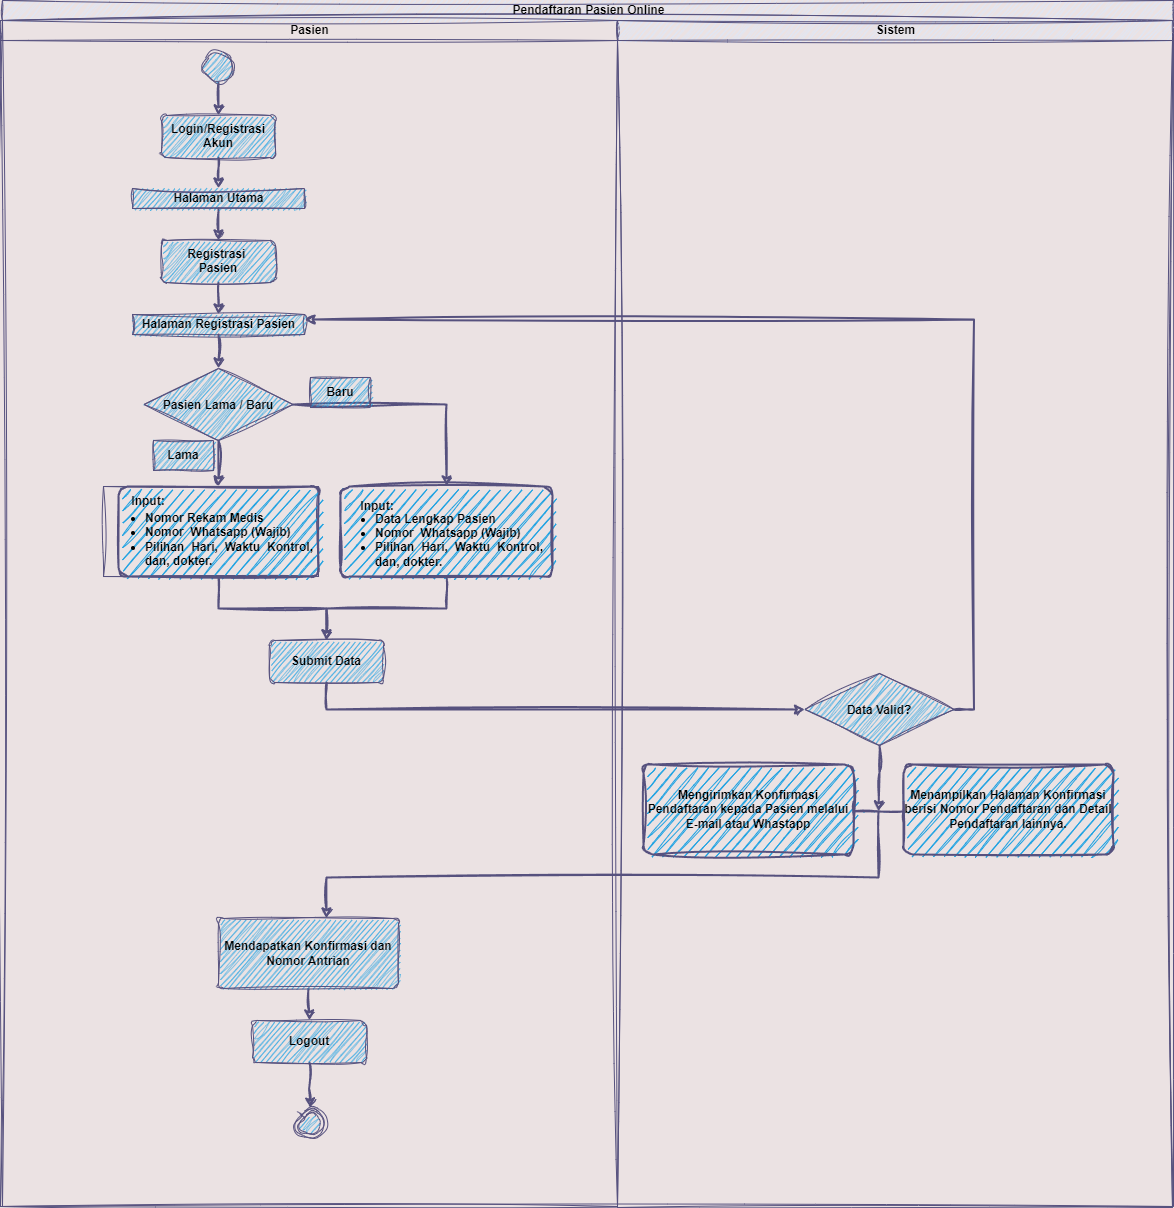

The diagram above was exported from draw.io. Its source (the exported page's mxGraphModel, read from the mxfile embedded in the PNG):
<mxGraphModel dx="1695" dy="983" grid="0" gridSize="10" guides="1" tooltips="1" connect="1" arrows="1" fold="1" page="1" pageScale="1" pageWidth="590" pageHeight="204" background="#EBE2E3" math="0" shadow="0">
  <root>
    <mxCell id="0" />
    <mxCell id="1" parent="0" />
    <mxCell id="AggdNHx8MZMnTWAJmZae-1" value="Pendaftaran Pasien Online" style="swimlane;childLayout=stackLayout;resizeParent=1;resizeParentMax=0;startSize=20;html=1;labelBackgroundColor=none;container=0;sketch=1;curveFitting=1;jiggle=2;fontStyle=1;fillColor=#dae8fc;strokeColor=#56517E;" parent="1" vertex="1">
      <mxGeometry x="3" y="14" width="1171" height="1206" as="geometry" />
    </mxCell>
    <mxCell id="AggdNHx8MZMnTWAJmZae-2" value="Pasien" style="swimlane;startSize=20;html=1;labelBackgroundColor=none;sketch=1;curveFitting=1;jiggle=2;fontStyle=1;fillColor=none;strokeColor=#56517E;" parent="1" vertex="1">
      <mxGeometry x="1" y="34" width="617" height="1186" as="geometry" />
    </mxCell>
    <mxCell id="AggdNHx8MZMnTWAJmZae-7" style="edgeStyle=orthogonalEdgeStyle;rounded=0;orthogonalLoop=1;jettySize=auto;html=1;exitX=0.5;exitY=1;exitDx=0;exitDy=0;entryX=0.5;entryY=0;entryDx=0;entryDy=0;labelBackgroundColor=none;fontColor=#000000;strokeWidth=2;sketch=1;curveFitting=1;jiggle=2;fontStyle=1;fillColor=#1ba1e2;strokeColor=#56517E;" parent="AggdNHx8MZMnTWAJmZae-2" source="AggdNHx8MZMnTWAJmZae-5" target="AggdNHx8MZMnTWAJmZae-6" edge="1">
      <mxGeometry relative="1" as="geometry" />
    </mxCell>
    <mxCell id="AggdNHx8MZMnTWAJmZae-5" value="" style="ellipse;labelBackgroundColor=none;sketch=1;curveFitting=1;jiggle=2;fontStyle=1;fillColor=#1ba1e2;strokeColor=#56517E;fontColor=#000000;" parent="AggdNHx8MZMnTWAJmZae-2" vertex="1">
      <mxGeometry x="203" y="32" width="30" height="30" as="geometry" />
    </mxCell>
    <mxCell id="AggdNHx8MZMnTWAJmZae-9" style="rounded=0;orthogonalLoop=1;jettySize=auto;html=1;exitX=0.5;exitY=1;exitDx=0;exitDy=0;entryX=0.5;entryY=0;entryDx=0;entryDy=0;labelBackgroundColor=none;fontColor=#000000;strokeWidth=2;sketch=1;curveFitting=1;jiggle=2;fontStyle=1;fillColor=#1ba1e2;strokeColor=#56517E;" parent="AggdNHx8MZMnTWAJmZae-2" source="AggdNHx8MZMnTWAJmZae-6" target="AggdNHx8MZMnTWAJmZae-8" edge="1">
      <mxGeometry relative="1" as="geometry">
        <mxPoint x="218" y="128" as="sourcePoint" />
        <mxPoint x="226.9999999999999" y="268" as="targetPoint" />
      </mxGeometry>
    </mxCell>
    <mxCell id="AggdNHx8MZMnTWAJmZae-6" value="Login/Registrasi Akun" style="html=1;align=center;verticalAlign=top;rounded=1;absoluteArcSize=1;arcSize=10;dashed=0;whiteSpace=wrap;labelBackgroundColor=none;sketch=1;curveFitting=1;jiggle=2;fontStyle=1;fillColor=#1ba1e2;strokeColor=#56517E;fontColor=#000000;" parent="AggdNHx8MZMnTWAJmZae-2" vertex="1">
      <mxGeometry x="161" y="95" width="114" height="42" as="geometry" />
    </mxCell>
    <mxCell id="AggdNHx8MZMnTWAJmZae-28" style="edgeStyle=orthogonalEdgeStyle;rounded=0;orthogonalLoop=1;jettySize=auto;html=1;exitX=0.5;exitY=1;exitDx=0;exitDy=0;entryX=0.5;entryY=0;entryDx=0;entryDy=0;labelBackgroundColor=none;fontColor=#000000;strokeWidth=2;sketch=1;curveFitting=1;jiggle=2;fontStyle=1;fillColor=#1ba1e2;strokeColor=#56517E;" parent="AggdNHx8MZMnTWAJmZae-2" source="AggdNHx8MZMnTWAJmZae-8" target="AggdNHx8MZMnTWAJmZae-10" edge="1">
      <mxGeometry relative="1" as="geometry" />
    </mxCell>
    <mxCell id="AggdNHx8MZMnTWAJmZae-8" value="Halaman Utama" style="shape=partialRectangle;html=1;top=1;align=center;labelBackgroundColor=none;sketch=1;curveFitting=1;jiggle=2;fontStyle=1;fillColor=#1ba1e2;strokeColor=#56517E;fontColor=#000000;" parent="AggdNHx8MZMnTWAJmZae-2" vertex="1">
      <mxGeometry x="132" y="168" width="172" height="20" as="geometry" />
    </mxCell>
    <mxCell id="AggdNHx8MZMnTWAJmZae-29" style="edgeStyle=orthogonalEdgeStyle;rounded=0;orthogonalLoop=1;jettySize=auto;html=1;exitX=0.5;exitY=1;exitDx=0;exitDy=0;entryX=0.5;entryY=0;entryDx=0;entryDy=0;labelBackgroundColor=none;fontColor=#000000;strokeWidth=2;sketch=1;curveFitting=1;jiggle=2;fontStyle=1;fillColor=#1ba1e2;strokeColor=#56517E;" parent="AggdNHx8MZMnTWAJmZae-2" source="AggdNHx8MZMnTWAJmZae-10" target="AggdNHx8MZMnTWAJmZae-71" edge="1">
      <mxGeometry relative="1" as="geometry" />
    </mxCell>
    <mxCell id="AggdNHx8MZMnTWAJmZae-10" value="Registrasi&amp;nbsp;&lt;div&gt;Pasien&lt;/div&gt;" style="html=1;align=center;verticalAlign=top;rounded=1;absoluteArcSize=1;arcSize=10;dashed=0;whiteSpace=wrap;labelBackgroundColor=none;sketch=1;curveFitting=1;jiggle=2;fontStyle=1;fillColor=#1ba1e2;strokeColor=#56517E;fontColor=#000000;" parent="AggdNHx8MZMnTWAJmZae-2" vertex="1">
      <mxGeometry x="161" y="220" width="114" height="42" as="geometry" />
    </mxCell>
    <mxCell id="AggdNHx8MZMnTWAJmZae-30" style="edgeStyle=orthogonalEdgeStyle;rounded=0;orthogonalLoop=1;jettySize=auto;html=1;exitX=0.5;exitY=1;exitDx=0;exitDy=0;entryX=0.5;entryY=0;entryDx=0;entryDy=0;labelBackgroundColor=none;fontColor=#000000;strokeWidth=2;sketch=1;curveFitting=1;jiggle=2;fontStyle=1;fillColor=#1ba1e2;strokeColor=#56517E;" parent="AggdNHx8MZMnTWAJmZae-2" source="AggdNHx8MZMnTWAJmZae-11" target="AggdNHx8MZMnTWAJmZae-19" edge="1">
      <mxGeometry relative="1" as="geometry" />
    </mxCell>
    <mxCell id="AggdNHx8MZMnTWAJmZae-31" style="edgeStyle=orthogonalEdgeStyle;rounded=0;orthogonalLoop=1;jettySize=auto;html=1;exitX=1;exitY=0.5;exitDx=0;exitDy=0;entryX=0.5;entryY=0;entryDx=0;entryDy=0;labelBackgroundColor=none;fontColor=#000000;strokeWidth=2;sketch=1;curveFitting=1;jiggle=2;fontStyle=1;fillColor=#1ba1e2;strokeColor=#56517E;" parent="AggdNHx8MZMnTWAJmZae-2" source="AggdNHx8MZMnTWAJmZae-11" target="AggdNHx8MZMnTWAJmZae-13" edge="1">
      <mxGeometry relative="1" as="geometry" />
    </mxCell>
    <mxCell id="AggdNHx8MZMnTWAJmZae-11" value="Pasien Lama / Baru" style="rhombus;labelBackgroundColor=none;sketch=1;curveFitting=1;jiggle=2;fontStyle=1;fillColor=#1ba1e2;strokeColor=#56517E;fontColor=#000000;" parent="AggdNHx8MZMnTWAJmZae-2" vertex="1">
      <mxGeometry x="143.51" y="348" width="149" height="72" as="geometry" />
    </mxCell>
    <mxCell id="AggdNHx8MZMnTWAJmZae-18" value="Lama" style="text;html=1;align=center;verticalAlign=middle;whiteSpace=wrap;rounded=0;labelBackgroundColor=none;sketch=1;curveFitting=1;jiggle=2;fontStyle=1;fillColor=#1ba1e2;strokeColor=#56517E;fontColor=#000000;" parent="AggdNHx8MZMnTWAJmZae-2" vertex="1">
      <mxGeometry x="153" y="420" width="60" height="30" as="geometry" />
    </mxCell>
    <mxCell id="AggdNHx8MZMnTWAJmZae-22" value="Baru" style="text;html=1;align=center;verticalAlign=middle;whiteSpace=wrap;rounded=0;labelBackgroundColor=none;sketch=1;curveFitting=1;jiggle=2;fontStyle=1;fillColor=#1ba1e2;strokeColor=#56517E;fontColor=#000000;" parent="AggdNHx8MZMnTWAJmZae-2" vertex="1">
      <mxGeometry x="310" y="357" width="60" height="30" as="geometry" />
    </mxCell>
    <mxCell id="AggdNHx8MZMnTWAJmZae-24" value="" style="group;labelBackgroundColor=none;sketch=1;curveFitting=1;jiggle=2;fontStyle=1;fillColor=none;strokeColor=#56517E;fontColor=#000000;" parent="AggdNHx8MZMnTWAJmZae-2" connectable="0" vertex="1">
      <mxGeometry x="103" y="466" width="215.02999999999997" height="90" as="geometry" />
    </mxCell>
    <mxCell id="AggdNHx8MZMnTWAJmZae-19" value="" style="rounded=1;arcSize=10;whiteSpace=wrap;html=1;align=center;labelBackgroundColor=none;strokeWidth=2;sketch=1;curveFitting=1;jiggle=2;fontStyle=1;fillColor=#1ba1e2;strokeColor=#56517E;fontColor=#000000;" parent="AggdNHx8MZMnTWAJmZae-24" vertex="1">
      <mxGeometry x="15.029999999999973" width="200" height="90" as="geometry" />
    </mxCell>
    <mxCell id="AggdNHx8MZMnTWAJmZae-20" value="Input:" style="text;html=1;align=center;verticalAlign=middle;whiteSpace=wrap;rounded=0;labelBackgroundColor=none;fillColor=none;strokeColor=none;sketch=1;curveFitting=1;jiggle=2;fontStyle=1;fontColor=#000000;" parent="AggdNHx8MZMnTWAJmZae-24" vertex="1">
      <mxGeometry x="15.029999999999973" width="60" height="30" as="geometry" />
    </mxCell>
    <mxCell id="AggdNHx8MZMnTWAJmZae-21" value="&lt;ul&gt;&lt;li style=&quot;text-align: justify;&quot;&gt;&lt;span style=&quot;white-space-collapse: preserve;&quot;&gt;Nomor Rekam Medis &lt;/span&gt;&lt;br&gt;&lt;/li&gt;&lt;li style=&quot;text-align: justify;&quot;&gt;&lt;span style=&quot;white-space-collapse: preserve;&quot;&gt;Nomor  Whatsapp &lt;/span&gt;&lt;span style=&quot;white-space-collapse: preserve;&quot;&gt;(Wajib)&lt;/span&gt;&lt;/li&gt;&lt;li style=&quot;text-align: justify;&quot;&gt;&lt;span style=&quot;white-space-collapse: preserve;&quot;&gt;Pilihan Hari, &lt;/span&gt;Waktu Kontrol, dan, dokter.&lt;/li&gt;&lt;/ul&gt;" style="text;strokeColor=none;fillColor=none;html=1;whiteSpace=wrap;verticalAlign=middle;overflow=hidden;labelBackgroundColor=none;rounded=0;sketch=1;curveFitting=1;jiggle=2;fontStyle=1;fontColor=#000000;" parent="AggdNHx8MZMnTWAJmZae-24" vertex="1">
      <mxGeometry y="10.5" width="210" height="75" as="geometry" />
    </mxCell>
    <mxCell id="AggdNHx8MZMnTWAJmZae-26" value="" style="group;labelBackgroundColor=none;sketch=1;curveFitting=1;jiggle=2;fontStyle=1;fillColor=none;strokeColor=none;fontColor=#000000;" parent="AggdNHx8MZMnTWAJmZae-2" connectable="0" vertex="1">
      <mxGeometry x="333" y="466" width="219" height="90" as="geometry" />
    </mxCell>
    <mxCell id="AggdNHx8MZMnTWAJmZae-13" value="" style="rounded=1;arcSize=10;whiteSpace=wrap;html=1;align=center;labelBackgroundColor=none;strokeWidth=2;sketch=1;curveFitting=1;jiggle=2;fontStyle=1;fillColor=#1ba1e2;strokeColor=#56517E;fontColor=#000000;" parent="AggdNHx8MZMnTWAJmZae-26" vertex="1">
      <mxGeometry x="7" width="212" height="90" as="geometry" />
    </mxCell>
    <mxCell id="AggdNHx8MZMnTWAJmZae-16" value="&lt;ul&gt;&lt;li style=&quot;text-align: justify;&quot;&gt;&lt;span style=&quot;white-space-collapse: preserve;&quot;&gt;Data Lengkap Pasien &lt;/span&gt;&lt;br&gt;&lt;/li&gt;&lt;li style=&quot;text-align: justify;&quot;&gt;&lt;span style=&quot;white-space-collapse: preserve;&quot;&gt;Nomor  Whatsapp &lt;/span&gt;&lt;span style=&quot;white-space-collapse: preserve;&quot;&gt;(Wajib)&lt;/span&gt;&lt;/li&gt;&lt;li style=&quot;text-align: justify;&quot;&gt;&lt;span style=&quot;white-space-collapse: preserve;&quot;&gt;Pilihan Hari, &lt;/span&gt;Waktu Kontrol, dan, dokter.&lt;/li&gt;&lt;/ul&gt;" style="text;strokeColor=none;fillColor=none;html=1;whiteSpace=wrap;verticalAlign=middle;overflow=hidden;labelBackgroundColor=none;rounded=1;sketch=1;curveFitting=1;jiggle=2;fontStyle=1;fontColor=#000000;" parent="AggdNHx8MZMnTWAJmZae-26" vertex="1">
      <mxGeometry y="10.760869565217392" width="210" height="72.3913043478261" as="geometry" />
    </mxCell>
    <mxCell id="AggdNHx8MZMnTWAJmZae-17" value="Input:" style="text;html=1;align=center;verticalAlign=middle;whiteSpace=wrap;rounded=1;labelBackgroundColor=none;fillColor=none;strokeColor=none;sketch=1;curveFitting=1;jiggle=2;fontStyle=1;fontColor=#000000;" parent="AggdNHx8MZMnTWAJmZae-26" vertex="1">
      <mxGeometry x="14" y="4.891304347826087" width="60" height="29.347826086956523" as="geometry" />
    </mxCell>
    <mxCell id="AggdNHx8MZMnTWAJmZae-33" value="Submit Data" style="html=1;align=center;verticalAlign=middle;rounded=1;absoluteArcSize=1;arcSize=10;dashed=0;whiteSpace=wrap;labelBackgroundColor=none;sketch=1;curveFitting=1;jiggle=2;fontStyle=1;fillColor=#1ba1e2;strokeColor=#56517E;fontColor=#000000;" parent="AggdNHx8MZMnTWAJmZae-2" vertex="1">
      <mxGeometry x="269" y="620" width="114" height="42" as="geometry" />
    </mxCell>
    <mxCell id="AggdNHx8MZMnTWAJmZae-34" style="edgeStyle=orthogonalEdgeStyle;rounded=0;orthogonalLoop=1;jettySize=auto;html=1;exitX=0.5;exitY=1;exitDx=0;exitDy=0;entryX=0.5;entryY=0;entryDx=0;entryDy=0;labelBackgroundColor=none;fontColor=#000000;strokeWidth=2;sketch=1;curveFitting=1;jiggle=2;fontStyle=1;fillColor=#1ba1e2;strokeColor=#56517E;" parent="AggdNHx8MZMnTWAJmZae-2" source="AggdNHx8MZMnTWAJmZae-19" target="AggdNHx8MZMnTWAJmZae-33" edge="1">
      <mxGeometry relative="1" as="geometry" />
    </mxCell>
    <mxCell id="AggdNHx8MZMnTWAJmZae-51" style="edgeStyle=orthogonalEdgeStyle;rounded=0;orthogonalLoop=1;jettySize=auto;html=1;exitX=0.5;exitY=1;exitDx=0;exitDy=0;entryX=0.5;entryY=0;entryDx=0;entryDy=0;labelBackgroundColor=none;fontColor=#000000;strokeWidth=2;sketch=1;curveFitting=1;jiggle=2;fontStyle=1;fillColor=#1ba1e2;strokeColor=#56517E;" parent="AggdNHx8MZMnTWAJmZae-2" source="AggdNHx8MZMnTWAJmZae-13" target="AggdNHx8MZMnTWAJmZae-33" edge="1">
      <mxGeometry relative="1" as="geometry">
        <mxPoint x="218" y="557" as="sourcePoint" />
        <mxPoint x="364" y="670" as="targetPoint" />
      </mxGeometry>
    </mxCell>
    <mxCell id="AggdNHx8MZMnTWAJmZae-78" style="edgeStyle=orthogonalEdgeStyle;rounded=0;orthogonalLoop=1;jettySize=auto;html=1;exitX=0.5;exitY=1;exitDx=0;exitDy=0;entryX=0.5;entryY=0;entryDx=0;entryDy=0;strokeWidth=2;labelBackgroundColor=none;fontColor=#000000;sketch=1;curveFitting=1;jiggle=2;fontStyle=1;fillColor=#1ba1e2;strokeColor=#56517E;" parent="AggdNHx8MZMnTWAJmZae-2" source="AggdNHx8MZMnTWAJmZae-64" target="AggdNHx8MZMnTWAJmZae-76" edge="1">
      <mxGeometry relative="1" as="geometry" />
    </mxCell>
    <mxCell id="AggdNHx8MZMnTWAJmZae-64" value="Mendapatkan Konfirmasi dan Nomor Antrian" style="html=1;align=center;verticalAlign=middle;rounded=1;absoluteArcSize=1;arcSize=10;dashed=0;whiteSpace=wrap;labelBackgroundColor=none;sketch=1;curveFitting=1;jiggle=2;fontStyle=1;fillColor=#1ba1e2;strokeColor=#56517E;fontColor=#000000;" parent="AggdNHx8MZMnTWAJmZae-2" vertex="1">
      <mxGeometry x="218" y="898" width="180" height="70" as="geometry" />
    </mxCell>
    <mxCell id="AggdNHx8MZMnTWAJmZae-72" style="edgeStyle=orthogonalEdgeStyle;rounded=0;orthogonalLoop=1;jettySize=auto;html=1;exitX=0.5;exitY=1;exitDx=0;exitDy=0;entryX=0.5;entryY=0;entryDx=0;entryDy=0;strokeWidth=2;labelBackgroundColor=none;fontColor=#000000;sketch=1;curveFitting=1;jiggle=2;fontStyle=1;fillColor=#1ba1e2;strokeColor=#56517E;" parent="AggdNHx8MZMnTWAJmZae-2" source="AggdNHx8MZMnTWAJmZae-71" target="AggdNHx8MZMnTWAJmZae-11" edge="1">
      <mxGeometry relative="1" as="geometry" />
    </mxCell>
    <mxCell id="AggdNHx8MZMnTWAJmZae-71" value="Halaman Registrasi Pasien" style="shape=partialRectangle;html=1;top=1;align=center;labelBackgroundColor=none;sketch=1;curveFitting=1;jiggle=2;fontStyle=1;fillColor=#1ba1e2;strokeColor=#56517E;fontColor=#000000;" parent="AggdNHx8MZMnTWAJmZae-2" vertex="1">
      <mxGeometry x="132" y="294" width="172" height="20" as="geometry" />
    </mxCell>
    <mxCell id="AggdNHx8MZMnTWAJmZae-79" style="edgeStyle=orthogonalEdgeStyle;rounded=0;orthogonalLoop=1;jettySize=auto;html=1;exitX=0.5;exitY=1;exitDx=0;exitDy=0;entryX=0.5;entryY=0;entryDx=0;entryDy=0;strokeWidth=2;labelBackgroundColor=none;fontColor=#000000;sketch=1;curveFitting=1;jiggle=2;fontStyle=1;fillColor=#1ba1e2;strokeColor=#56517E;" parent="AggdNHx8MZMnTWAJmZae-2" source="AggdNHx8MZMnTWAJmZae-76" target="AggdNHx8MZMnTWAJmZae-77" edge="1">
      <mxGeometry relative="1" as="geometry" />
    </mxCell>
    <mxCell id="AggdNHx8MZMnTWAJmZae-76" value="Logout" style="html=1;align=center;verticalAlign=middle;rounded=1;absoluteArcSize=1;arcSize=10;dashed=0;whiteSpace=wrap;labelBackgroundColor=none;sketch=1;curveFitting=1;jiggle=2;fontStyle=1;fillColor=#1ba1e2;strokeColor=#56517E;fontColor=#000000;" parent="AggdNHx8MZMnTWAJmZae-2" vertex="1">
      <mxGeometry x="252" y="1000" width="114" height="42" as="geometry" />
    </mxCell>
    <mxCell id="AggdNHx8MZMnTWAJmZae-77" value="" style="ellipse;html=1;shape=endState;labelBackgroundColor=none;sketch=1;curveFitting=1;jiggle=2;fontStyle=1;fillColor=#1ba1e2;strokeColor=#56517E;fontColor=#000000;" parent="AggdNHx8MZMnTWAJmZae-2" vertex="1">
      <mxGeometry x="295" y="1088" width="30" height="30" as="geometry" />
    </mxCell>
    <mxCell id="AggdNHx8MZMnTWAJmZae-3" value="Sistem" style="swimlane;startSize=20;html=1;labelBackgroundColor=none;sketch=1;curveFitting=1;jiggle=2;fontStyle=1;fillColor=#dae8fc;strokeColor=#56517E;" parent="1" vertex="1">
      <mxGeometry x="618" y="34" width="555" height="1187" as="geometry" />
    </mxCell>
    <mxCell id="AggdNHx8MZMnTWAJmZae-37" value="Data Valid?" style="rhombus;labelBackgroundColor=none;sketch=1;curveFitting=1;jiggle=2;fontStyle=1;fillColor=#1ba1e2;strokeColor=#56517E;fontColor=#000000;" parent="AggdNHx8MZMnTWAJmZae-3" vertex="1">
      <mxGeometry x="187.5" y="653" width="149" height="72" as="geometry" />
    </mxCell>
    <mxCell id="AggdNHx8MZMnTWAJmZae-44" value="" style="group;labelBackgroundColor=none;sketch=1;curveFitting=1;jiggle=2;fontStyle=1;fillColor=none;strokeColor=none;fontColor=#000000;" parent="AggdNHx8MZMnTWAJmZae-3" connectable="0" vertex="1">
      <mxGeometry x="26" y="744" width="470" height="90" as="geometry" />
    </mxCell>
    <mxCell id="AggdNHx8MZMnTWAJmZae-39" value="&lt;div style=&quot;&quot;&gt;&lt;span style=&quot;white-space-collapse: preserve;&quot;&gt;Mengirimkan &lt;/span&gt;&lt;span style=&quot;white-space-collapse: preserve;&quot;&gt;Konfirmasi Pendaftaran kepada Pasien melalui E-mail atau &lt;/span&gt;&lt;span style=&quot;white-space-collapse: preserve;&quot;&gt;Whastapp&lt;/span&gt;&lt;/div&gt;" style="rounded=1;arcSize=10;whiteSpace=wrap;html=1;align=center;labelBackgroundColor=none;strokeWidth=2;sketch=1;curveFitting=1;jiggle=2;fontStyle=1;fillColor=#1ba1e2;strokeColor=#56517E;fontColor=#000000;" parent="AggdNHx8MZMnTWAJmZae-44" vertex="1">
      <mxGeometry width="210" height="90" as="geometry" />
    </mxCell>
    <mxCell id="AggdNHx8MZMnTWAJmZae-40" value="&lt;div style=&quot;&quot;&gt;&lt;font style=&quot;font-size: 12px;&quot; face=&quot;Helvetica&quot;&gt;&lt;font&gt;&lt;span style=&quot;white-space-collapse: preserve;&quot;&gt;Menampilkan Halaman Konfirmasi  berisi Nomor Pendaftaran dan Detail Pendaftaran lainnya.&lt;/span&gt;&lt;/font&gt;&lt;/font&gt;&lt;/div&gt;" style="rounded=1;arcSize=10;whiteSpace=wrap;html=1;align=center;labelBackgroundColor=none;strokeWidth=2;sketch=1;curveFitting=1;jiggle=2;fontStyle=1;fillColor=#1ba1e2;strokeColor=#56517E;fontColor=#000000;" parent="AggdNHx8MZMnTWAJmZae-44" vertex="1">
      <mxGeometry x="260" width="210" height="90" as="geometry" />
    </mxCell>
    <mxCell id="AggdNHx8MZMnTWAJmZae-41" value="" style="shape=crossbar;whiteSpace=wrap;html=1;rounded=0;labelBackgroundColor=none;strokeWidth=2;sketch=1;curveFitting=1;jiggle=2;fontStyle=1;fillColor=#1ba1e2;strokeColor=#56517E;fontColor=#000000;" parent="AggdNHx8MZMnTWAJmZae-44" vertex="1">
      <mxGeometry x="210" y="37" width="50" height="20" as="geometry" />
    </mxCell>
    <mxCell id="AggdNHx8MZMnTWAJmZae-45" style="edgeStyle=orthogonalEdgeStyle;rounded=0;orthogonalLoop=1;jettySize=auto;html=1;exitX=0.5;exitY=1;exitDx=0;exitDy=0;entryX=0.5;entryY=0.5;entryDx=0;entryDy=0;entryPerimeter=0;labelBackgroundColor=none;fontColor=#000000;strokeWidth=2;sketch=1;curveFitting=1;jiggle=2;fontStyle=1;fillColor=#1ba1e2;strokeColor=#56517E;" parent="AggdNHx8MZMnTWAJmZae-3" source="AggdNHx8MZMnTWAJmZae-37" target="AggdNHx8MZMnTWAJmZae-41" edge="1">
      <mxGeometry relative="1" as="geometry">
        <Array as="points">
          <mxPoint x="261" y="752" />
          <mxPoint x="260" y="752" />
        </Array>
      </mxGeometry>
    </mxCell>
    <mxCell id="AggdNHx8MZMnTWAJmZae-38" style="edgeStyle=orthogonalEdgeStyle;rounded=0;orthogonalLoop=1;jettySize=auto;html=1;exitX=0.5;exitY=1;exitDx=0;exitDy=0;entryX=0;entryY=0.5;entryDx=0;entryDy=0;labelBackgroundColor=none;fontColor=#000000;strokeWidth=2;sketch=1;curveFitting=1;jiggle=2;fontStyle=1;fillColor=#1ba1e2;strokeColor=#56517E;" parent="1" source="AggdNHx8MZMnTWAJmZae-33" target="AggdNHx8MZMnTWAJmZae-37" edge="1">
      <mxGeometry relative="1" as="geometry" />
    </mxCell>
    <mxCell id="AggdNHx8MZMnTWAJmZae-75" style="edgeStyle=orthogonalEdgeStyle;rounded=0;orthogonalLoop=1;jettySize=auto;html=1;exitX=0.5;exitY=0.5;exitDx=0;exitDy=0;exitPerimeter=0;entryX=0.5;entryY=0;entryDx=0;entryDy=0;strokeWidth=2;labelBackgroundColor=none;fontColor=#000000;sketch=1;curveFitting=1;jiggle=2;fontStyle=1;fillColor=#1ba1e2;strokeColor=#56517E;" parent="1" source="AggdNHx8MZMnTWAJmZae-41" edge="1">
      <mxGeometry relative="1" as="geometry">
        <mxPoint x="896" y="823" as="sourcePoint" />
        <mxPoint x="327" y="932" as="targetPoint" />
        <Array as="points">
          <mxPoint x="879" y="891" />
          <mxPoint x="327" y="891" />
        </Array>
      </mxGeometry>
    </mxCell>
    <mxCell id="AggdNHx8MZMnTWAJmZae-73" style="edgeStyle=orthogonalEdgeStyle;rounded=0;orthogonalLoop=1;jettySize=auto;html=1;exitX=1;exitY=0.5;exitDx=0;exitDy=0;entryX=1;entryY=0.25;entryDx=0;entryDy=0;strokeWidth=2;labelBackgroundColor=none;fontColor=#000000;sketch=1;curveFitting=1;jiggle=2;fontStyle=1;fillColor=#1ba1e2;strokeColor=#56517E;" parent="1" source="AggdNHx8MZMnTWAJmZae-37" target="AggdNHx8MZMnTWAJmZae-71" edge="1">
      <mxGeometry relative="1" as="geometry" />
    </mxCell>
  </root>
</mxGraphModel>